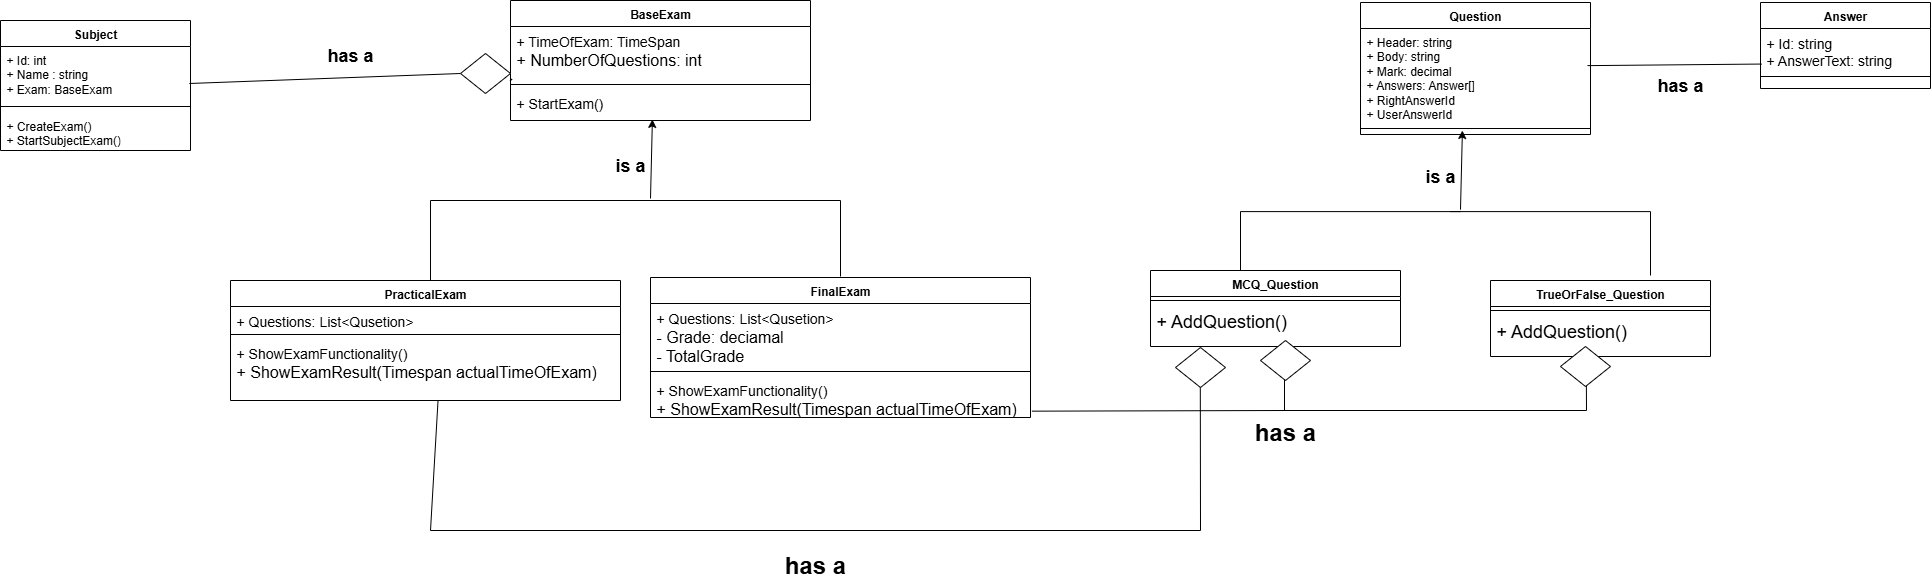

The diagram above was exported from draw.io. Its source (the exported page's mxGraphModel, read from the mxfile embedded in the PNG):
<mxGraphModel dx="1287" dy="848" grid="1" gridSize="10" guides="1" tooltips="1" connect="1" arrows="1" fold="1" page="1" pageScale="1" pageWidth="850" pageHeight="1100" math="0" shadow="0">
  <root>
    <mxCell id="0" />
    <mxCell id="1" parent="0" />
    <mxCell id="42vKFhTAqjmQOqB86xQx-1" value="BaseExam" style="swimlane;fontStyle=1;align=center;verticalAlign=top;childLayout=stackLayout;horizontal=1;startSize=26;horizontalStack=0;resizeParent=1;resizeParentMax=0;resizeLast=0;collapsible=1;marginBottom=0;whiteSpace=wrap;html=1;" vertex="1" parent="1">
      <mxGeometry x="690" y="380" width="300" height="120" as="geometry" />
    </mxCell>
    <mxCell id="42vKFhTAqjmQOqB86xQx-2" value="&lt;font style=&quot;font-size: 14px;&quot;&gt;+ TimeOfExam: TimeSpan&lt;/font&gt;&lt;div&gt;&lt;font size=&quot;3&quot;&gt;+ NumberOfQuestions: int&lt;/font&gt;&lt;/div&gt;&lt;div&gt;&lt;br&gt;&lt;/div&gt;" style="text;strokeColor=none;fillColor=none;align=left;verticalAlign=top;spacingLeft=4;spacingRight=4;overflow=hidden;rotatable=0;points=[[0,0.5],[1,0.5]];portConstraint=eastwest;whiteSpace=wrap;html=1;" vertex="1" parent="42vKFhTAqjmQOqB86xQx-1">
      <mxGeometry y="26" width="300" height="54" as="geometry" />
    </mxCell>
    <mxCell id="42vKFhTAqjmQOqB86xQx-3" value="" style="line;strokeWidth=1;fillColor=none;align=left;verticalAlign=middle;spacingTop=-1;spacingLeft=3;spacingRight=3;rotatable=0;labelPosition=right;points=[];portConstraint=eastwest;strokeColor=inherit;" vertex="1" parent="42vKFhTAqjmQOqB86xQx-1">
      <mxGeometry y="80" width="300" height="8" as="geometry" />
    </mxCell>
    <mxCell id="42vKFhTAqjmQOqB86xQx-4" value="&lt;font style=&quot;font-size: 14px;&quot;&gt;+&amp;nbsp;&lt;span style=&quot;background-color: transparent; color: light-dark(rgb(0, 0, 0), rgb(255, 255, 255));&quot;&gt;StartExam()&lt;/span&gt;&lt;span style=&quot;background-color: transparent; color: light-dark(rgb(0, 0, 0), rgb(255, 255, 255));&quot;&gt;&amp;nbsp;&lt;/span&gt;&lt;/font&gt;" style="text;strokeColor=none;fillColor=none;align=left;verticalAlign=top;spacingLeft=4;spacingRight=4;overflow=hidden;rotatable=0;points=[[0,0.5],[1,0.5]];portConstraint=eastwest;whiteSpace=wrap;html=1;" vertex="1" parent="42vKFhTAqjmQOqB86xQx-1">
      <mxGeometry y="88" width="300" height="32" as="geometry" />
    </mxCell>
    <mxCell id="42vKFhTAqjmQOqB86xQx-5" value="Question" style="swimlane;fontStyle=1;align=center;verticalAlign=top;childLayout=stackLayout;horizontal=1;startSize=26;horizontalStack=0;resizeParent=1;resizeParentMax=0;resizeLast=0;collapsible=1;marginBottom=0;whiteSpace=wrap;html=1;" vertex="1" parent="1">
      <mxGeometry x="1540" y="382" width="230" height="132" as="geometry" />
    </mxCell>
    <mxCell id="42vKFhTAqjmQOqB86xQx-6" value="+ Header: string&lt;div&gt;+ Body: string&lt;/div&gt;&lt;div&gt;+ Mark: decimal&lt;/div&gt;&lt;div&gt;+ Answers: Answer[]&lt;/div&gt;&lt;div&gt;+ RightAnswerId&lt;/div&gt;&lt;div&gt;+&amp;nbsp;UserAnswerId&lt;br&gt;&lt;div&gt;&lt;br&gt;&lt;/div&gt;&lt;/div&gt;" style="text;strokeColor=none;fillColor=none;align=left;verticalAlign=top;spacingLeft=4;spacingRight=4;overflow=hidden;rotatable=0;points=[[0,0.5],[1,0.5]];portConstraint=eastwest;whiteSpace=wrap;html=1;" vertex="1" parent="42vKFhTAqjmQOqB86xQx-5">
      <mxGeometry y="26" width="230" height="94" as="geometry" />
    </mxCell>
    <mxCell id="42vKFhTAqjmQOqB86xQx-7" value="" style="line;strokeWidth=1;fillColor=none;align=left;verticalAlign=middle;spacingTop=-1;spacingLeft=3;spacingRight=3;rotatable=0;labelPosition=right;points=[];portConstraint=eastwest;strokeColor=inherit;" vertex="1" parent="42vKFhTAqjmQOqB86xQx-5">
      <mxGeometry y="120" width="230" height="12" as="geometry" />
    </mxCell>
    <mxCell id="42vKFhTAqjmQOqB86xQx-9" value="PracticalExam" style="swimlane;fontStyle=1;align=center;verticalAlign=top;childLayout=stackLayout;horizontal=1;startSize=26;horizontalStack=0;resizeParent=1;resizeParentMax=0;resizeLast=0;collapsible=1;marginBottom=0;whiteSpace=wrap;html=1;" vertex="1" parent="1">
      <mxGeometry x="410" y="660" width="390" height="120" as="geometry" />
    </mxCell>
    <mxCell id="42vKFhTAqjmQOqB86xQx-10" value="&lt;div style=&quot;forced-color-adjust: none; box-shadow: none !important;&quot;&gt;&lt;div&gt;&lt;font style=&quot;font-size: 14px;&quot;&gt;+ Questions: List&amp;lt;Qusetion&amp;gt;&lt;/font&gt;&lt;/div&gt;&lt;div&gt;&lt;br&gt;&lt;/div&gt;&lt;/div&gt;" style="text;strokeColor=none;fillColor=none;align=left;verticalAlign=top;spacingLeft=4;spacingRight=4;overflow=hidden;rotatable=0;points=[[0,0.5],[1,0.5]];portConstraint=eastwest;whiteSpace=wrap;html=1;" vertex="1" parent="42vKFhTAqjmQOqB86xQx-9">
      <mxGeometry y="26" width="390" height="24" as="geometry" />
    </mxCell>
    <mxCell id="42vKFhTAqjmQOqB86xQx-11" value="" style="line;strokeWidth=1;fillColor=none;align=left;verticalAlign=middle;spacingTop=-1;spacingLeft=3;spacingRight=3;rotatable=0;labelPosition=right;points=[];portConstraint=eastwest;strokeColor=inherit;" vertex="1" parent="42vKFhTAqjmQOqB86xQx-9">
      <mxGeometry y="50" width="390" height="8" as="geometry" />
    </mxCell>
    <mxCell id="42vKFhTAqjmQOqB86xQx-12" value="&lt;font style=&quot;font-size: 14px;&quot;&gt;+ ShowExamFunctionality()&lt;/font&gt;&lt;div&gt;&lt;span style=&quot;background-color: transparent; color: light-dark(rgb(0, 0, 0), rgb(255, 255, 255));&quot;&gt;&lt;font size=&quot;3&quot;&gt;+ ShowExamResult(Timespan actualTimeOfExam)&lt;/font&gt;&lt;/span&gt;&lt;/div&gt;&lt;div&gt;&lt;font size=&quot;3&quot;&gt;&amp;nbsp;&lt;/font&gt;&lt;/div&gt;" style="text;strokeColor=none;fillColor=none;align=left;verticalAlign=top;spacingLeft=4;spacingRight=4;overflow=hidden;rotatable=0;points=[[0,0.5],[1,0.5]];portConstraint=eastwest;whiteSpace=wrap;html=1;" vertex="1" parent="42vKFhTAqjmQOqB86xQx-9">
      <mxGeometry y="58" width="390" height="62" as="geometry" />
    </mxCell>
    <mxCell id="42vKFhTAqjmQOqB86xQx-13" value="FinalExam" style="swimlane;fontStyle=1;align=center;verticalAlign=top;childLayout=stackLayout;horizontal=1;startSize=26;horizontalStack=0;resizeParent=1;resizeParentMax=0;resizeLast=0;collapsible=1;marginBottom=0;whiteSpace=wrap;html=1;" vertex="1" parent="1">
      <mxGeometry x="830" y="657" width="380" height="140" as="geometry" />
    </mxCell>
    <mxCell id="42vKFhTAqjmQOqB86xQx-14" value="&lt;div&gt;&lt;div&gt;&lt;font style=&quot;font-size: 14px;&quot;&gt;+ Questions: List&amp;lt;Qusetion&amp;gt;&lt;/font&gt;&lt;/div&gt;&lt;/div&gt;&lt;div&gt;&lt;font size=&quot;3&quot;&gt;- Grade: deciamal&lt;/font&gt;&lt;/div&gt;&lt;div&gt;&lt;font size=&quot;3&quot;&gt;- TotalGrade&lt;/font&gt;&lt;/div&gt;" style="text;strokeColor=none;fillColor=none;align=left;verticalAlign=top;spacingLeft=4;spacingRight=4;overflow=hidden;rotatable=0;points=[[0,0.5],[1,0.5]];portConstraint=eastwest;whiteSpace=wrap;html=1;" vertex="1" parent="42vKFhTAqjmQOqB86xQx-13">
      <mxGeometry y="26" width="380" height="64" as="geometry" />
    </mxCell>
    <mxCell id="42vKFhTAqjmQOqB86xQx-15" value="" style="line;strokeWidth=1;fillColor=none;align=left;verticalAlign=middle;spacingTop=-1;spacingLeft=3;spacingRight=3;rotatable=0;labelPosition=right;points=[];portConstraint=eastwest;strokeColor=inherit;" vertex="1" parent="42vKFhTAqjmQOqB86xQx-13">
      <mxGeometry y="90" width="380" height="8" as="geometry" />
    </mxCell>
    <mxCell id="42vKFhTAqjmQOqB86xQx-16" value="&lt;font style=&quot;font-size: 14px;&quot;&gt;+ ShowExamFunctionality()&lt;/font&gt;&lt;div&gt;&lt;span style=&quot;background-color: transparent; color: light-dark(rgb(0, 0, 0), rgb(255, 255, 255));&quot;&gt;&lt;font size=&quot;3&quot;&gt;+ ShowExamResult(Timespan actualTimeOfExam)&lt;/font&gt;&lt;/span&gt;&lt;/div&gt;&lt;div&gt;&lt;font size=&quot;3&quot;&gt;&amp;nbsp;&lt;/font&gt;&lt;/div&gt;" style="text;strokeColor=none;fillColor=none;align=left;verticalAlign=top;spacingLeft=4;spacingRight=4;overflow=hidden;rotatable=0;points=[[0,0.5],[1,0.5]];portConstraint=eastwest;whiteSpace=wrap;html=1;" vertex="1" parent="42vKFhTAqjmQOqB86xQx-13">
      <mxGeometry y="98" width="380" height="42" as="geometry" />
    </mxCell>
    <mxCell id="42vKFhTAqjmQOqB86xQx-17" value="" style="endArrow=none;html=1;rounded=0;" edge="1" parent="1">
      <mxGeometry width="50" height="50" relative="1" as="geometry">
        <mxPoint x="610" y="660" as="sourcePoint" />
        <mxPoint x="830" y="580" as="targetPoint" />
        <Array as="points">
          <mxPoint x="610" y="580" />
        </Array>
      </mxGeometry>
    </mxCell>
    <mxCell id="42vKFhTAqjmQOqB86xQx-18" value="" style="endArrow=none;html=1;rounded=0;" edge="1" parent="1">
      <mxGeometry width="50" height="50" relative="1" as="geometry">
        <mxPoint x="1020" y="656" as="sourcePoint" />
        <mxPoint x="820" y="580" as="targetPoint" />
        <Array as="points">
          <mxPoint x="1020" y="580" />
        </Array>
      </mxGeometry>
    </mxCell>
    <mxCell id="42vKFhTAqjmQOqB86xQx-19" value="" style="endArrow=classic;html=1;rounded=0;entryX=0.473;entryY=1.028;entryDx=0;entryDy=0;entryPerimeter=0;" edge="1" parent="1">
      <mxGeometry width="50" height="50" relative="1" as="geometry">
        <mxPoint x="830" y="578" as="sourcePoint" />
        <mxPoint x="831.8999999999999" y="498.8960000000002" as="targetPoint" />
      </mxGeometry>
    </mxCell>
    <mxCell id="42vKFhTAqjmQOqB86xQx-21" value="Subject" style="swimlane;fontStyle=1;align=center;verticalAlign=top;childLayout=stackLayout;horizontal=1;startSize=26;horizontalStack=0;resizeParent=1;resizeParentMax=0;resizeLast=0;collapsible=1;marginBottom=0;whiteSpace=wrap;html=1;" vertex="1" parent="1">
      <mxGeometry x="180" y="400" width="190" height="130" as="geometry">
        <mxRectangle x="80" y="260" width="90" height="30" as="alternateBounds" />
      </mxGeometry>
    </mxCell>
    <mxCell id="42vKFhTAqjmQOqB86xQx-22" value="+ Id: int&lt;div&gt;+ Name : string&lt;/div&gt;&lt;div&gt;+ Exam: BaseExam&lt;/div&gt;&lt;div&gt;&lt;br&gt;&lt;/div&gt;" style="text;strokeColor=none;fillColor=none;align=left;verticalAlign=top;spacingLeft=4;spacingRight=4;overflow=hidden;rotatable=0;points=[[0,0.5],[1,0.5]];portConstraint=eastwest;whiteSpace=wrap;html=1;" vertex="1" parent="42vKFhTAqjmQOqB86xQx-21">
      <mxGeometry y="26" width="190" height="54" as="geometry" />
    </mxCell>
    <mxCell id="42vKFhTAqjmQOqB86xQx-23" value="" style="line;strokeWidth=1;fillColor=none;align=left;verticalAlign=middle;spacingTop=-1;spacingLeft=3;spacingRight=3;rotatable=0;labelPosition=right;points=[];portConstraint=eastwest;strokeColor=inherit;" vertex="1" parent="42vKFhTAqjmQOqB86xQx-21">
      <mxGeometry y="80" width="190" height="12" as="geometry" />
    </mxCell>
    <mxCell id="42vKFhTAqjmQOqB86xQx-24" value="+ CreateExam()&lt;div&gt;+ StartSubjectExam()&lt;/div&gt;" style="text;strokeColor=none;fillColor=none;align=left;verticalAlign=top;spacingLeft=4;spacingRight=4;overflow=hidden;rotatable=0;points=[[0,0.5],[1,0.5]];portConstraint=eastwest;whiteSpace=wrap;html=1;" vertex="1" parent="42vKFhTAqjmQOqB86xQx-21">
      <mxGeometry y="92" width="190" height="38" as="geometry" />
    </mxCell>
    <mxCell id="42vKFhTAqjmQOqB86xQx-25" value="&lt;b&gt;&lt;font style=&quot;font-size: 18px;&quot;&gt;is a&lt;/font&gt;&lt;/b&gt;" style="text;html=1;align=center;verticalAlign=middle;whiteSpace=wrap;rounded=0;" vertex="1" parent="1">
      <mxGeometry x="780" y="530" width="60" height="30" as="geometry" />
    </mxCell>
    <mxCell id="42vKFhTAqjmQOqB86xQx-27" value="" style="endArrow=none;html=1;rounded=0;exitX=0.994;exitY=0.685;exitDx=0;exitDy=0;exitPerimeter=0;entryX=0.005;entryY=0.973;entryDx=0;entryDy=0;entryPerimeter=0;" edge="1" parent="1" source="42vKFhTAqjmQOqB86xQx-57" target="42vKFhTAqjmQOqB86xQx-2">
      <mxGeometry width="50" height="50" relative="1" as="geometry">
        <mxPoint x="490" y="690" as="sourcePoint" />
        <mxPoint x="540" y="640" as="targetPoint" />
      </mxGeometry>
    </mxCell>
    <mxCell id="42vKFhTAqjmQOqB86xQx-29" value="&lt;b&gt;&lt;font style=&quot;font-size: 18px;&quot;&gt;has a&lt;/font&gt;&lt;/b&gt;" style="text;html=1;align=center;verticalAlign=middle;whiteSpace=wrap;rounded=0;" vertex="1" parent="1">
      <mxGeometry x="500" y="420" width="60" height="30" as="geometry" />
    </mxCell>
    <mxCell id="42vKFhTAqjmQOqB86xQx-30" value="MCQ_Question" style="swimlane;fontStyle=1;align=center;verticalAlign=top;childLayout=stackLayout;horizontal=1;startSize=26;horizontalStack=0;resizeParent=1;resizeParentMax=0;resizeLast=0;collapsible=1;marginBottom=0;whiteSpace=wrap;html=1;" vertex="1" parent="1">
      <mxGeometry x="1330" y="650" width="250" height="76" as="geometry" />
    </mxCell>
    <mxCell id="42vKFhTAqjmQOqB86xQx-32" value="" style="line;strokeWidth=1;fillColor=none;align=left;verticalAlign=middle;spacingTop=-1;spacingLeft=3;spacingRight=3;rotatable=0;labelPosition=right;points=[];portConstraint=eastwest;strokeColor=inherit;" vertex="1" parent="42vKFhTAqjmQOqB86xQx-30">
      <mxGeometry y="26" width="250" height="8" as="geometry" />
    </mxCell>
    <mxCell id="42vKFhTAqjmQOqB86xQx-33" value="&lt;font style=&quot;font-size: 18px;&quot;&gt;+ AddQuestion()&lt;/font&gt;" style="text;strokeColor=none;fillColor=none;align=left;verticalAlign=top;spacingLeft=4;spacingRight=4;overflow=hidden;rotatable=0;points=[[0,0.5],[1,0.5]];portConstraint=eastwest;whiteSpace=wrap;html=1;" vertex="1" parent="42vKFhTAqjmQOqB86xQx-30">
      <mxGeometry y="34" width="250" height="42" as="geometry" />
    </mxCell>
    <mxCell id="42vKFhTAqjmQOqB86xQx-34" value="TrueOrFalse_Question" style="swimlane;fontStyle=1;align=center;verticalAlign=top;childLayout=stackLayout;horizontal=1;startSize=26;horizontalStack=0;resizeParent=1;resizeParentMax=0;resizeLast=0;collapsible=1;marginBottom=0;whiteSpace=wrap;html=1;" vertex="1" parent="1">
      <mxGeometry x="1670" y="660" width="220" height="76" as="geometry" />
    </mxCell>
    <mxCell id="42vKFhTAqjmQOqB86xQx-35" value="" style="line;strokeWidth=1;fillColor=none;align=left;verticalAlign=middle;spacingTop=-1;spacingLeft=3;spacingRight=3;rotatable=0;labelPosition=right;points=[];portConstraint=eastwest;strokeColor=inherit;" vertex="1" parent="42vKFhTAqjmQOqB86xQx-34">
      <mxGeometry y="26" width="220" height="8" as="geometry" />
    </mxCell>
    <mxCell id="42vKFhTAqjmQOqB86xQx-36" value="&lt;font style=&quot;font-size: 18px;&quot;&gt;+ AddQuestion()&lt;/font&gt;" style="text;strokeColor=none;fillColor=none;align=left;verticalAlign=top;spacingLeft=4;spacingRight=4;overflow=hidden;rotatable=0;points=[[0,0.5],[1,0.5]];portConstraint=eastwest;whiteSpace=wrap;html=1;" vertex="1" parent="42vKFhTAqjmQOqB86xQx-34">
      <mxGeometry y="34" width="220" height="42" as="geometry" />
    </mxCell>
    <mxCell id="42vKFhTAqjmQOqB86xQx-43" value="" style="endArrow=none;html=1;rounded=0;" edge="1" parent="1">
      <mxGeometry width="50" height="50" relative="1" as="geometry">
        <mxPoint x="1420" y="650" as="sourcePoint" />
        <mxPoint x="1640" y="591.1039999999998" as="targetPoint" />
        <Array as="points">
          <mxPoint x="1420" y="591.1039999999998" />
        </Array>
      </mxGeometry>
    </mxCell>
    <mxCell id="42vKFhTAqjmQOqB86xQx-44" value="" style="endArrow=none;html=1;rounded=0;" edge="1" parent="1">
      <mxGeometry width="50" height="50" relative="1" as="geometry">
        <mxPoint x="1830" y="655" as="sourcePoint" />
        <mxPoint x="1630" y="591.1039999999998" as="targetPoint" />
        <Array as="points">
          <mxPoint x="1830" y="591.1039999999998" />
        </Array>
      </mxGeometry>
    </mxCell>
    <mxCell id="42vKFhTAqjmQOqB86xQx-45" value="" style="endArrow=classic;html=1;rounded=0;entryX=0.473;entryY=1.028;entryDx=0;entryDy=0;entryPerimeter=0;" edge="1" parent="1">
      <mxGeometry width="50" height="50" relative="1" as="geometry">
        <mxPoint x="1640" y="589.1039999999998" as="sourcePoint" />
        <mxPoint x="1641.8999999999999" y="510" as="targetPoint" />
      </mxGeometry>
    </mxCell>
    <mxCell id="42vKFhTAqjmQOqB86xQx-46" value="&lt;b&gt;&lt;font style=&quot;font-size: 18px;&quot;&gt;is a&lt;/font&gt;&lt;/b&gt;" style="text;html=1;align=center;verticalAlign=middle;whiteSpace=wrap;rounded=0;" vertex="1" parent="1">
      <mxGeometry x="1590" y="541.1039999999998" width="60" height="30" as="geometry" />
    </mxCell>
    <mxCell id="42vKFhTAqjmQOqB86xQx-49" value="" style="endArrow=none;html=1;rounded=0;exitX=1.009;exitY=0.849;exitDx=0;exitDy=0;exitPerimeter=0;" edge="1" parent="1">
      <mxGeometry width="50" height="50" relative="1" as="geometry">
        <mxPoint x="1211.42" y="790.6579999999999" as="sourcePoint" />
        <mxPoint x="1464" y="726" as="targetPoint" />
        <Array as="points">
          <mxPoint x="1464" y="790" />
        </Array>
      </mxGeometry>
    </mxCell>
    <mxCell id="42vKFhTAqjmQOqB86xQx-50" value="&lt;b&gt;&lt;font style=&quot;font-size: 24px;&quot;&gt;has a&lt;/font&gt;&lt;/b&gt;" style="text;html=1;align=center;verticalAlign=middle;whiteSpace=wrap;rounded=0;" vertex="1" parent="1">
      <mxGeometry x="1340" y="797" width="250" height="30" as="geometry" />
    </mxCell>
    <mxCell id="42vKFhTAqjmQOqB86xQx-51" value="" style="endArrow=none;html=1;rounded=0;entryX=0.435;entryY=0.913;entryDx=0;entryDy=0;entryPerimeter=0;" edge="1" parent="1" target="42vKFhTAqjmQOqB86xQx-36">
      <mxGeometry width="50" height="50" relative="1" as="geometry">
        <mxPoint x="1460" y="790" as="sourcePoint" />
        <mxPoint x="1780" y="740" as="targetPoint" />
        <Array as="points">
          <mxPoint x="1766" y="790" />
        </Array>
      </mxGeometry>
    </mxCell>
    <mxCell id="42vKFhTAqjmQOqB86xQx-52" value="" style="rhombus;whiteSpace=wrap;html=1;" vertex="1" parent="1">
      <mxGeometry x="1440" y="720" width="50" height="40" as="geometry" />
    </mxCell>
    <mxCell id="42vKFhTAqjmQOqB86xQx-54" value="" style="rhombus;whiteSpace=wrap;html=1;" vertex="1" parent="1">
      <mxGeometry x="1740" y="726" width="50" height="40" as="geometry" />
    </mxCell>
    <mxCell id="42vKFhTAqjmQOqB86xQx-59" value="" style="endArrow=none;html=1;rounded=0;exitX=0.994;exitY=0.685;exitDx=0;exitDy=0;exitPerimeter=0;entryX=0;entryY=0.5;entryDx=0;entryDy=0;" edge="1" parent="1" source="42vKFhTAqjmQOqB86xQx-22" target="42vKFhTAqjmQOqB86xQx-57">
      <mxGeometry width="50" height="50" relative="1" as="geometry">
        <mxPoint x="369" y="463" as="sourcePoint" />
        <mxPoint x="692" y="459" as="targetPoint" />
      </mxGeometry>
    </mxCell>
    <mxCell id="42vKFhTAqjmQOqB86xQx-57" value="" style="rhombus;whiteSpace=wrap;html=1;" vertex="1" parent="1">
      <mxGeometry x="640" y="433" width="50" height="40" as="geometry" />
    </mxCell>
    <mxCell id="42vKFhTAqjmQOqB86xQx-60" value="" style="endArrow=none;html=1;rounded=0;exitX=0.532;exitY=1.014;exitDx=0;exitDy=0;exitPerimeter=0;entryX=0.199;entryY=1.116;entryDx=0;entryDy=0;entryPerimeter=0;" edge="1" parent="1" source="42vKFhTAqjmQOqB86xQx-12" target="42vKFhTAqjmQOqB86xQx-33">
      <mxGeometry width="50" height="50" relative="1" as="geometry">
        <mxPoint x="990" y="900" as="sourcePoint" />
        <mxPoint x="1380" y="900" as="targetPoint" />
        <Array as="points">
          <mxPoint x="610" y="910" />
          <mxPoint x="1380" y="910" />
        </Array>
      </mxGeometry>
    </mxCell>
    <mxCell id="42vKFhTAqjmQOqB86xQx-61" value="&lt;b&gt;&lt;font style=&quot;font-size: 24px;&quot;&gt;has a&lt;/font&gt;&lt;/b&gt;" style="text;html=1;align=center;verticalAlign=middle;whiteSpace=wrap;rounded=0;" vertex="1" parent="1">
      <mxGeometry x="870" y="930" width="250" height="30" as="geometry" />
    </mxCell>
    <mxCell id="42vKFhTAqjmQOqB86xQx-68" value="" style="rhombus;whiteSpace=wrap;html=1;" vertex="1" parent="1">
      <mxGeometry x="1355" y="727" width="50" height="40" as="geometry" />
    </mxCell>
    <mxCell id="42vKFhTAqjmQOqB86xQx-73" value="Answer" style="swimlane;fontStyle=1;align=center;verticalAlign=top;childLayout=stackLayout;horizontal=1;startSize=26;horizontalStack=0;resizeParent=1;resizeParentMax=0;resizeLast=0;collapsible=1;marginBottom=0;whiteSpace=wrap;html=1;" vertex="1" parent="1">
      <mxGeometry x="1940" y="382" width="170" height="86" as="geometry" />
    </mxCell>
    <mxCell id="42vKFhTAqjmQOqB86xQx-74" value="&lt;div style=&quot;forced-color-adjust: none; box-shadow: none !important;&quot;&gt;&lt;div&gt;&lt;span style=&quot;font-size: 14px;&quot;&gt;+ Id: string&lt;/span&gt;&lt;/div&gt;&lt;div&gt;&lt;span style=&quot;font-size: 14px;&quot;&gt;+ AnswerText: string&lt;/span&gt;&lt;/div&gt;&lt;/div&gt;" style="text;strokeColor=none;fillColor=none;align=left;verticalAlign=top;spacingLeft=4;spacingRight=4;overflow=hidden;rotatable=0;points=[[0,0.5],[1,0.5]];portConstraint=eastwest;whiteSpace=wrap;html=1;" vertex="1" parent="42vKFhTAqjmQOqB86xQx-73">
      <mxGeometry y="26" width="170" height="44" as="geometry" />
    </mxCell>
    <mxCell id="42vKFhTAqjmQOqB86xQx-75" value="" style="line;strokeWidth=1;fillColor=none;align=left;verticalAlign=middle;spacingTop=-1;spacingLeft=3;spacingRight=3;rotatable=0;labelPosition=right;points=[];portConstraint=eastwest;strokeColor=inherit;" vertex="1" parent="42vKFhTAqjmQOqB86xQx-73">
      <mxGeometry y="70" width="170" height="8" as="geometry" />
    </mxCell>
    <mxCell id="42vKFhTAqjmQOqB86xQx-76" value="&lt;br&gt;&lt;div&gt;&lt;span style=&quot;font-size: medium; background-color: transparent; color: light-dark(rgb(0, 0, 0), rgb(255, 255, 255));&quot;&gt;&amp;nbsp;&lt;/span&gt;&lt;/div&gt;" style="text;strokeColor=none;fillColor=none;align=left;verticalAlign=top;spacingLeft=4;spacingRight=4;overflow=hidden;rotatable=0;points=[[0,0.5],[1,0.5]];portConstraint=eastwest;whiteSpace=wrap;html=1;" vertex="1" parent="42vKFhTAqjmQOqB86xQx-73">
      <mxGeometry y="78" width="170" height="8" as="geometry" />
    </mxCell>
    <mxCell id="42vKFhTAqjmQOqB86xQx-77" value="" style="endArrow=none;html=1;rounded=0;entryX=0.987;entryY=0.395;entryDx=0;entryDy=0;entryPerimeter=0;exitX=0.007;exitY=0.808;exitDx=0;exitDy=0;exitPerimeter=0;" edge="1" parent="1" source="42vKFhTAqjmQOqB86xQx-74" target="42vKFhTAqjmQOqB86xQx-6">
      <mxGeometry width="50" height="50" relative="1" as="geometry">
        <mxPoint x="1936" y="449" as="sourcePoint" />
        <mxPoint x="2030" y="600" as="targetPoint" />
      </mxGeometry>
    </mxCell>
    <mxCell id="42vKFhTAqjmQOqB86xQx-78" value="&lt;b&gt;&lt;font style=&quot;font-size: 18px;&quot;&gt;has a&lt;/font&gt;&lt;/b&gt;" style="text;html=1;align=center;verticalAlign=middle;whiteSpace=wrap;rounded=0;" vertex="1" parent="1">
      <mxGeometry x="1810" y="450" width="100" height="30" as="geometry" />
    </mxCell>
  </root>
</mxGraphModel>